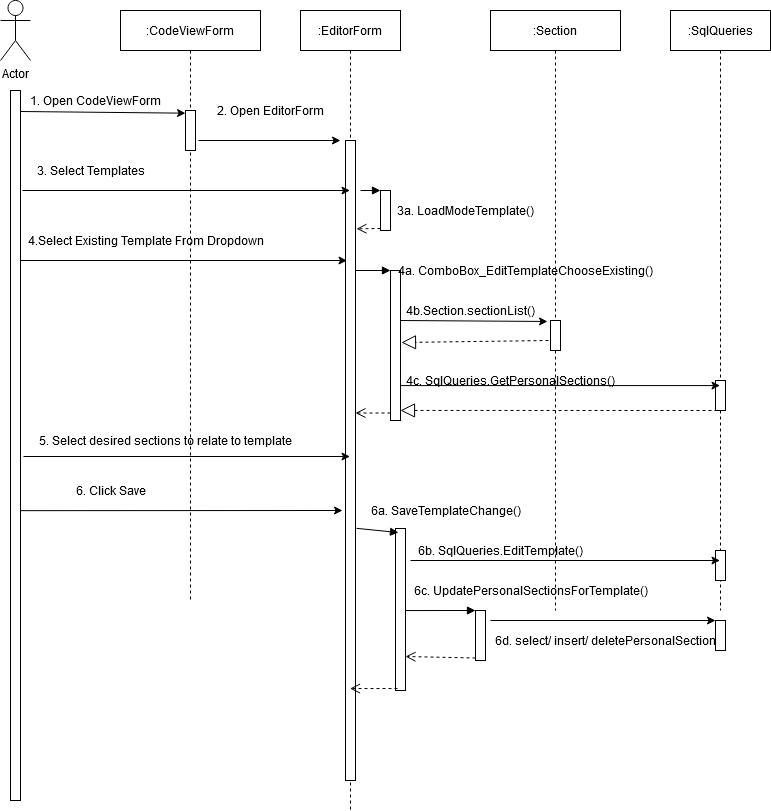

The diagram above was exported from draw.io. Its source (the exported page's mxGraphModel, read from the mxfile embedded in the PNG):
<mxGraphModel dx="1038" dy="799" grid="1" gridSize="10" guides="1" tooltips="1" connect="1" arrows="1" fold="1" page="1" pageScale="1" pageWidth="850" pageHeight="1100" math="0" shadow="0">
  <root>
    <mxCell id="0" />
    <mxCell id="1" parent="0" />
    <mxCell id="3nuBFxr9cyL0pnOWT2aG-1" value=":CodeViewForm" style="shape=umlLifeline;perimeter=lifelinePerimeter;container=1;collapsible=0;recursiveResize=0;rounded=0;shadow=0;strokeWidth=1;" parent="1" vertex="1">
      <mxGeometry x="120" y="80" width="140" height="590" as="geometry" />
    </mxCell>
    <mxCell id="3nuBFxr9cyL0pnOWT2aG-2" value="" style="points=[];perimeter=orthogonalPerimeter;rounded=0;shadow=0;strokeWidth=1;" parent="3nuBFxr9cyL0pnOWT2aG-1" vertex="1">
      <mxGeometry x="65" y="100" width="10" height="40" as="geometry" />
    </mxCell>
    <mxCell id="hPUIufYB5RFb6Wtye6uG-44" value="4.Select Existing Template From Dropdown" style="text;html=1;align=center;verticalAlign=middle;resizable=0;points=[];autosize=1;" parent="3nuBFxr9cyL0pnOWT2aG-1" vertex="1">
      <mxGeometry x="-100" y="220" width="250" height="20" as="geometry" />
    </mxCell>
    <mxCell id="3nuBFxr9cyL0pnOWT2aG-5" value=":EditorForm" style="shape=umlLifeline;perimeter=lifelinePerimeter;container=1;collapsible=0;recursiveResize=0;rounded=0;shadow=0;strokeWidth=1;" parent="1" vertex="1">
      <mxGeometry x="300" y="80" width="100" height="800" as="geometry" />
    </mxCell>
    <mxCell id="3nuBFxr9cyL0pnOWT2aG-6" value="" style="points=[];perimeter=orthogonalPerimeter;rounded=0;shadow=0;strokeWidth=1;" parent="3nuBFxr9cyL0pnOWT2aG-5" vertex="1">
      <mxGeometry x="45" y="130" width="10" height="640" as="geometry" />
    </mxCell>
    <mxCell id="hPUIufYB5RFb6Wtye6uG-1" value="Actor" style="shape=umlActor;verticalLabelPosition=bottom;verticalAlign=top;html=1;outlineConnect=0;" parent="1" vertex="1">
      <mxGeometry y="70" width="30" height="60" as="geometry" />
    </mxCell>
    <mxCell id="hPUIufYB5RFb6Wtye6uG-2" value="" style="points=[];perimeter=orthogonalPerimeter;rounded=0;shadow=0;strokeWidth=1;" parent="1" vertex="1">
      <mxGeometry x="10" y="160" width="10" height="710" as="geometry" />
    </mxCell>
    <mxCell id="hPUIufYB5RFb6Wtye6uG-7" value=":Section" style="shape=umlLifeline;perimeter=lifelinePerimeter;container=1;collapsible=0;recursiveResize=0;rounded=0;shadow=0;strokeWidth=1;" parent="1" vertex="1">
      <mxGeometry x="490" y="80" width="130" height="600" as="geometry" />
    </mxCell>
    <mxCell id="hPUIufYB5RFb6Wtye6uG-51" value="" style="points=[];perimeter=orthogonalPerimeter;rounded=0;shadow=0;strokeWidth=1;" parent="hPUIufYB5RFb6Wtye6uG-7" vertex="1">
      <mxGeometry x="60" y="310" width="10" height="30" as="geometry" />
    </mxCell>
    <mxCell id="y0aFupKpt3r1oASwFt5w-4" value="4c. SqlQueries.GetPersonalSections()" style="text;html=1;align=center;verticalAlign=middle;resizable=0;points=[];autosize=1;" vertex="1" parent="hPUIufYB5RFb6Wtye6uG-7">
      <mxGeometry x="-90" y="360" width="220" height="20" as="geometry" />
    </mxCell>
    <mxCell id="hPUIufYB5RFb6Wtye6uG-16" value="" style="endArrow=classic;html=1;exitX=0;exitY=1.05;exitDx=0;exitDy=0;exitPerimeter=0;entryX=0;entryY=0.067;entryDx=0;entryDy=0;entryPerimeter=0;" parent="1" source="hPUIufYB5RFb6Wtye6uG-17" target="3nuBFxr9cyL0pnOWT2aG-2" edge="1">
      <mxGeometry width="50" height="50" relative="1" as="geometry">
        <mxPoint x="380" y="410" as="sourcePoint" />
        <mxPoint x="430" y="360" as="targetPoint" />
      </mxGeometry>
    </mxCell>
    <mxCell id="hPUIufYB5RFb6Wtye6uG-17" value="1. Open CodeViewForm" style="text;html=1;align=center;verticalAlign=middle;resizable=0;points=[];autosize=1;" parent="1" vertex="1">
      <mxGeometry x="20" y="160" width="150" height="20" as="geometry" />
    </mxCell>
    <mxCell id="hPUIufYB5RFb6Wtye6uG-18" value="" style="endArrow=classic;html=1;" parent="1" target="3nuBFxr9cyL0pnOWT2aG-5" edge="1">
      <mxGeometry width="50" height="50" relative="1" as="geometry">
        <mxPoint x="22" y="260" as="sourcePoint" />
        <mxPoint x="160" y="260" as="targetPoint" />
      </mxGeometry>
    </mxCell>
    <mxCell id="hPUIufYB5RFb6Wtye6uG-19" value="3. Select Templates" style="text;html=1;align=center;verticalAlign=middle;resizable=0;points=[];autosize=1;" parent="1" vertex="1">
      <mxGeometry x="30" y="230" width="120" height="20" as="geometry" />
    </mxCell>
    <mxCell id="hPUIufYB5RFb6Wtye6uG-21" value="" style="endArrow=classic;html=1;exitX=1.3;exitY=0.75;exitDx=0;exitDy=0;exitPerimeter=0;" parent="1" edge="1" source="3nuBFxr9cyL0pnOWT2aG-2">
      <mxGeometry width="50" height="50" relative="1" as="geometry">
        <mxPoint x="200" y="210" as="sourcePoint" />
        <mxPoint x="340" y="210" as="targetPoint" />
      </mxGeometry>
    </mxCell>
    <mxCell id="hPUIufYB5RFb6Wtye6uG-22" value="2. Open EditorForm" style="text;html=1;align=center;verticalAlign=middle;resizable=0;points=[];autosize=1;" parent="1" vertex="1">
      <mxGeometry x="210" y="170" width="120" height="20" as="geometry" />
    </mxCell>
    <mxCell id="hPUIufYB5RFb6Wtye6uG-31" value="" style="html=1;points=[];perimeter=orthogonalPerimeter;" parent="1" vertex="1">
      <mxGeometry x="380" y="260" width="10" height="40" as="geometry" />
    </mxCell>
    <mxCell id="hPUIufYB5RFb6Wtye6uG-32" value="" style="html=1;verticalAlign=bottom;endArrow=block;entryX=0;entryY=0;" parent="1" target="hPUIufYB5RFb6Wtye6uG-31" edge="1">
      <mxGeometry relative="1" as="geometry">
        <mxPoint x="360" y="260" as="sourcePoint" />
      </mxGeometry>
    </mxCell>
    <mxCell id="hPUIufYB5RFb6Wtye6uG-33" value="" style="html=1;verticalAlign=bottom;endArrow=open;dashed=1;endSize=8;exitX=0;exitY=0.95;entryX=1.1;entryY=0.138;entryDx=0;entryDy=0;entryPerimeter=0;" parent="1" source="hPUIufYB5RFb6Wtye6uG-31" target="3nuBFxr9cyL0pnOWT2aG-6" edge="1">
      <mxGeometry relative="1" as="geometry">
        <mxPoint x="360" y="336" as="targetPoint" />
      </mxGeometry>
    </mxCell>
    <mxCell id="hPUIufYB5RFb6Wtye6uG-34" value="3a. LoadModeTemplate()" style="text;html=1;align=center;verticalAlign=middle;resizable=0;points=[];autosize=1;" parent="1" vertex="1">
      <mxGeometry x="390" y="270" width="150" height="20" as="geometry" />
    </mxCell>
    <mxCell id="hPUIufYB5RFb6Wtye6uG-35" value="" style="endArrow=classic;html=1;exitX=1.3;exitY=0.355;exitDx=0;exitDy=0;exitPerimeter=0;" parent="1" edge="1">
      <mxGeometry width="50" height="50" relative="1" as="geometry">
        <mxPoint x="20" y="330" as="sourcePoint" />
        <mxPoint x="346.5" y="330" as="targetPoint" />
      </mxGeometry>
    </mxCell>
    <mxCell id="hPUIufYB5RFb6Wtye6uG-40" value="" style="html=1;points=[];perimeter=orthogonalPerimeter;" parent="1" vertex="1">
      <mxGeometry x="395" y="598" width="10" height="162" as="geometry" />
    </mxCell>
    <mxCell id="hPUIufYB5RFb6Wtye6uG-41" value="" style="html=1;verticalAlign=bottom;endArrow=block;entryX=0;entryY=0;entryDx=0;entryDy=0;entryPerimeter=0;" parent="1" source="3nuBFxr9cyL0pnOWT2aG-6" target="hPUIufYB5RFb6Wtye6uG-45" edge="1">
      <mxGeometry x="-0.1429" y="10" relative="1" as="geometry">
        <mxPoint x="355" y="530" as="sourcePoint" />
        <mxPoint x="390" y="530" as="targetPoint" />
        <mxPoint as="offset" />
      </mxGeometry>
    </mxCell>
    <mxCell id="hPUIufYB5RFb6Wtye6uG-42" value="" style="html=1;verticalAlign=bottom;endArrow=open;dashed=1;endSize=8;exitX=0.2;exitY=0.988;exitDx=0;exitDy=0;exitPerimeter=0;" parent="1" source="hPUIufYB5RFb6Wtye6uG-40" target="3nuBFxr9cyL0pnOWT2aG-5" edge="1">
      <mxGeometry x="-0.0649" y="-38" relative="1" as="geometry">
        <mxPoint x="354.5" y="708" as="targetPoint" />
        <mxPoint x="393.5" y="708" as="sourcePoint" />
        <mxPoint as="offset" />
      </mxGeometry>
    </mxCell>
    <mxCell id="hPUIufYB5RFb6Wtye6uG-45" value="" style="html=1;points=[];perimeter=orthogonalPerimeter;" parent="1" vertex="1">
      <mxGeometry x="390" y="340" width="10" height="150" as="geometry" />
    </mxCell>
    <mxCell id="hPUIufYB5RFb6Wtye6uG-46" value="" style="html=1;verticalAlign=bottom;endArrow=open;dashed=1;endSize=8;exitX=0;exitY=0.95;exitDx=0;exitDy=0;exitPerimeter=0;" parent="1" source="hPUIufYB5RFb6Wtye6uG-45" target="3nuBFxr9cyL0pnOWT2aG-6" edge="1">
      <mxGeometry x="0.2085" y="-40" relative="1" as="geometry">
        <mxPoint x="358" y="572.8800000000001" as="targetPoint" />
        <mxPoint x="388" y="573" as="sourcePoint" />
        <Array as="points" />
        <mxPoint as="offset" />
      </mxGeometry>
    </mxCell>
    <mxCell id="hPUIufYB5RFb6Wtye6uG-47" value="4a. ComboBox_EditTemplateChooseExisting()" style="text;html=1;align=center;verticalAlign=middle;resizable=0;points=[];autosize=1;" parent="1" vertex="1">
      <mxGeometry x="390" y="330" width="270" height="20" as="geometry" />
    </mxCell>
    <mxCell id="hPUIufYB5RFb6Wtye6uG-48" value="" style="endArrow=classic;html=1;exitX=1.3;exitY=0.355;exitDx=0;exitDy=0;exitPerimeter=0;entryX=-0.3;entryY=0.033;entryDx=0;entryDy=0;entryPerimeter=0;" parent="1" target="hPUIufYB5RFb6Wtye6uG-51" edge="1">
      <mxGeometry width="50" height="50" relative="1" as="geometry">
        <mxPoint x="400" y="390" as="sourcePoint" />
        <mxPoint x="540" y="390" as="targetPoint" />
      </mxGeometry>
    </mxCell>
    <mxCell id="hPUIufYB5RFb6Wtye6uG-50" value=":SqlQueries" style="shape=umlLifeline;perimeter=lifelinePerimeter;container=1;collapsible=0;recursiveResize=0;rounded=0;shadow=0;strokeWidth=1;" parent="1" vertex="1">
      <mxGeometry x="670" y="80" width="100" height="600" as="geometry" />
    </mxCell>
    <mxCell id="hPUIufYB5RFb6Wtye6uG-8" value="" style="points=[];perimeter=orthogonalPerimeter;rounded=0;shadow=0;strokeWidth=1;" parent="hPUIufYB5RFb6Wtye6uG-50" vertex="1">
      <mxGeometry x="45" y="370" width="10" height="30" as="geometry" />
    </mxCell>
    <mxCell id="y0aFupKpt3r1oASwFt5w-11" value="" style="points=[];perimeter=orthogonalPerimeter;rounded=0;shadow=0;strokeWidth=1;" vertex="1" parent="hPUIufYB5RFb6Wtye6uG-50">
      <mxGeometry x="45" y="540" width="10" height="30" as="geometry" />
    </mxCell>
    <mxCell id="hPUIufYB5RFb6Wtye6uG-54" value="" style="endArrow=classic;html=1;exitX=1;exitY=0.038;exitDx=0;exitDy=0;exitPerimeter=0;" parent="1" edge="1" target="hPUIufYB5RFb6Wtye6uG-50">
      <mxGeometry width="50" height="50" relative="1" as="geometry">
        <mxPoint x="400" y="455.0799999999999" as="sourcePoint" />
        <mxPoint x="540" y="455" as="targetPoint" />
      </mxGeometry>
    </mxCell>
    <mxCell id="hPUIufYB5RFb6Wtye6uG-57" value="6a. SaveTemplateChange()" style="text;html=1;align=center;verticalAlign=middle;resizable=0;points=[];autosize=1;" parent="1" vertex="1">
      <mxGeometry x="360" y="570" width="170" height="20" as="geometry" />
    </mxCell>
    <mxCell id="hPUIufYB5RFb6Wtye6uG-60" value="" style="html=1;verticalAlign=bottom;endArrow=block;exitX=1.1;exitY=0.606;exitDx=0;exitDy=0;exitPerimeter=0;entryX=0.3;entryY=0.025;entryDx=0;entryDy=0;entryPerimeter=0;" parent="1" target="hPUIufYB5RFb6Wtye6uG-40" edge="1" source="3nuBFxr9cyL0pnOWT2aG-6">
      <mxGeometry x="-0.2668" y="38" relative="1" as="geometry">
        <mxPoint x="360" y="597.94" as="sourcePoint" />
        <mxPoint x="392" y="605" as="targetPoint" />
        <mxPoint as="offset" />
      </mxGeometry>
    </mxCell>
    <mxCell id="y0aFupKpt3r1oASwFt5w-2" value="4b.Section.sectionList()" style="text;html=1;align=center;verticalAlign=middle;resizable=0;points=[];autosize=1;" vertex="1" parent="1">
      <mxGeometry x="400" y="370" width="140" height="20" as="geometry" />
    </mxCell>
    <mxCell id="y0aFupKpt3r1oASwFt5w-3" value="" style="endArrow=block;dashed=1;endFill=0;endSize=12;html=1;entryX=1.1;entryY=0.48;entryDx=0;entryDy=0;entryPerimeter=0;exitX=-0.2;exitY=0.667;exitDx=0;exitDy=0;exitPerimeter=0;" edge="1" parent="1" source="hPUIufYB5RFb6Wtye6uG-51" target="hPUIufYB5RFb6Wtye6uG-45">
      <mxGeometry width="160" relative="1" as="geometry">
        <mxPoint x="230" y="420" as="sourcePoint" />
        <mxPoint x="390" y="420" as="targetPoint" />
      </mxGeometry>
    </mxCell>
    <mxCell id="y0aFupKpt3r1oASwFt5w-5" value="" style="endArrow=block;dashed=1;endFill=0;endSize=12;html=1;entryX=1;entryY=0.933;entryDx=0;entryDy=0;entryPerimeter=0;exitX=-0.2;exitY=0.667;exitDx=0;exitDy=0;exitPerimeter=0;" edge="1" parent="1" target="hPUIufYB5RFb6Wtye6uG-45">
      <mxGeometry width="160" relative="1" as="geometry">
        <mxPoint x="717" y="480" as="sourcePoint" />
        <mxPoint x="580" y="481.99" as="targetPoint" />
      </mxGeometry>
    </mxCell>
    <mxCell id="y0aFupKpt3r1oASwFt5w-6" value="" style="endArrow=classic;html=1;" edge="1" parent="1" target="3nuBFxr9cyL0pnOWT2aG-5">
      <mxGeometry width="50" height="50" relative="1" as="geometry">
        <mxPoint x="23" y="526" as="sourcePoint" />
        <mxPoint x="160" y="490" as="targetPoint" />
      </mxGeometry>
    </mxCell>
    <mxCell id="y0aFupKpt3r1oASwFt5w-7" value="5. Select desired sections to relate to template" style="text;html=1;align=center;verticalAlign=middle;resizable=0;points=[];autosize=1;" vertex="1" parent="1">
      <mxGeometry x="30" y="500" width="270" height="20" as="geometry" />
    </mxCell>
    <mxCell id="y0aFupKpt3r1oASwFt5w-8" value="" style="endArrow=classic;html=1;entryX=0;entryY=0.752;entryDx=0;entryDy=0;entryPerimeter=0;" edge="1" parent="1">
      <mxGeometry width="50" height="50" relative="1" as="geometry">
        <mxPoint x="20" y="580.16" as="sourcePoint" />
        <mxPoint x="342" y="579.9999999999999" as="targetPoint" />
      </mxGeometry>
    </mxCell>
    <mxCell id="y0aFupKpt3r1oASwFt5w-9" value="6. Click Save" style="text;html=1;align=center;verticalAlign=middle;resizable=0;points=[];autosize=1;" vertex="1" parent="1">
      <mxGeometry x="65" y="550" width="90" height="20" as="geometry" />
    </mxCell>
    <mxCell id="y0aFupKpt3r1oASwFt5w-10" value="" style="endArrow=classic;html=1;" edge="1" parent="1">
      <mxGeometry width="50" height="50" relative="1" as="geometry">
        <mxPoint x="410" y="630" as="sourcePoint" />
        <mxPoint x="719.5" y="629.9999999999999" as="targetPoint" />
      </mxGeometry>
    </mxCell>
    <mxCell id="y0aFupKpt3r1oASwFt5w-12" value="6b. SqlQueries.EditTemplate()" style="text;html=1;align=center;verticalAlign=middle;resizable=0;points=[];autosize=1;" vertex="1" parent="1">
      <mxGeometry x="410" y="610" width="180" height="20" as="geometry" />
    </mxCell>
    <mxCell id="y0aFupKpt3r1oASwFt5w-13" value="" style="html=1;points=[];perimeter=orthogonalPerimeter;" vertex="1" parent="1">
      <mxGeometry x="475" y="680" width="10" height="50" as="geometry" />
    </mxCell>
    <mxCell id="y0aFupKpt3r1oASwFt5w-14" value="" style="html=1;verticalAlign=bottom;endArrow=block;entryX=0;entryY=0;exitX=1;exitY=0.63;exitDx=0;exitDy=0;exitPerimeter=0;" edge="1" target="y0aFupKpt3r1oASwFt5w-13" parent="1">
      <mxGeometry relative="1" as="geometry">
        <mxPoint x="405" y="680.06" as="sourcePoint" />
      </mxGeometry>
    </mxCell>
    <mxCell id="y0aFupKpt3r1oASwFt5w-15" value="" style="html=1;verticalAlign=bottom;endArrow=open;dashed=1;endSize=8;exitX=0;exitY=0.95;" edge="1" source="y0aFupKpt3r1oASwFt5w-13" parent="1">
      <mxGeometry relative="1" as="geometry">
        <mxPoint x="405" y="726" as="targetPoint" />
      </mxGeometry>
    </mxCell>
    <mxCell id="y0aFupKpt3r1oASwFt5w-16" value="6c. UpdatePersonalSectionsForTemplate()" style="text;html=1;align=center;verticalAlign=middle;resizable=0;points=[];autosize=1;" vertex="1" parent="1">
      <mxGeometry x="405" y="650" width="250" height="20" as="geometry" />
    </mxCell>
    <mxCell id="y0aFupKpt3r1oASwFt5w-17" value="" style="points=[];perimeter=orthogonalPerimeter;rounded=0;shadow=0;strokeWidth=1;" vertex="1" parent="1">
      <mxGeometry x="715" y="690" width="10" height="30" as="geometry" />
    </mxCell>
    <mxCell id="y0aFupKpt3r1oASwFt5w-18" value="" style="endArrow=classic;html=1;" edge="1" parent="1">
      <mxGeometry width="50" height="50" relative="1" as="geometry">
        <mxPoint x="490" y="690" as="sourcePoint" />
        <mxPoint x="715" y="690" as="targetPoint" />
      </mxGeometry>
    </mxCell>
    <mxCell id="y0aFupKpt3r1oASwFt5w-19" value="6d. select/ insert/ deletePersonalSection" style="text;html=1;align=center;verticalAlign=middle;resizable=0;points=[];autosize=1;" vertex="1" parent="1">
      <mxGeometry x="485" y="700" width="240" height="20" as="geometry" />
    </mxCell>
  </root>
</mxGraphModel>